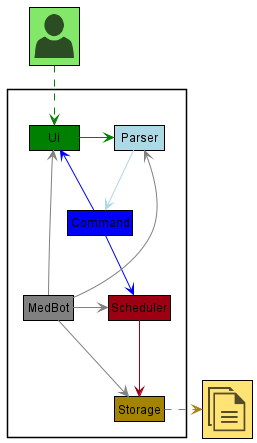

The diagram above was rendered by PlantUML. Its source (embedded in the PNG):
@startuml ArchitectureDiagram
!include <office/Concepts/documents>
!include <office/Users/user>
!define UI_COLOR #1D8900

' hide the circles in the diagram
hide circle
hide empty members
skinparam Shadowing false
skinparam MinClassWidth 50

skinparam Class {
    BorderThickness 1
    BorderColor #000000
}

package " "<<Rectangle>>{
    class MedBot #grey
    class Ui #green
    class Parser #lightblue
    class Command #blue
    class Scheduler #9D0012
    class Storage  #A38300
}

class "<$user>" as User  #83E769
class "<$documents>" as Files  #FFE374

User .down[#green].> Ui
Ui -[#green]left-> Parser
Parser -[#lightblue]-> Command
Command -[#blue]-> Scheduler
Command -[#blue]up-> Ui
Scheduler -[#9D0012]-> Storage
MedBot -[#grey]up->Ui
MedBot -[#grey]-> Storage
MedBot -[#grey]left-> Parser
MedBot -[#grey]> Scheduler
Storage .right[#A38300]..>Files


@enduml